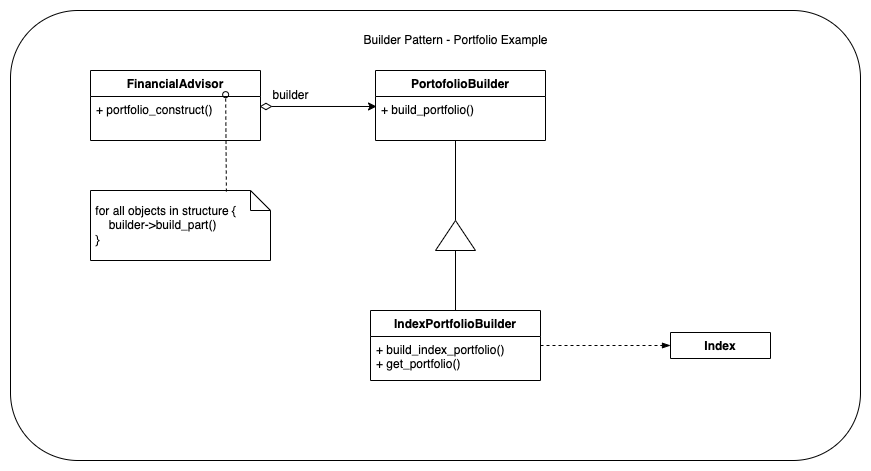

The diagram above was exported from draw.io. Its source (the exported page's mxGraphModel, read from the mxfile embedded in the PNG):
<mxGraphModel dx="1298" dy="752" grid="1" gridSize="10" guides="1" tooltips="1" connect="1" arrows="1" fold="1" page="1" pageScale="1" pageWidth="850" pageHeight="1100" math="0" shadow="0">
  <root>
    <mxCell id="0" />
    <mxCell id="1" parent="0" />
    <mxCell id="2" value="" style="rounded=1;whiteSpace=wrap;html=1;" vertex="1" parent="1">
      <mxGeometry x="80" y="590" width="850" height="450" as="geometry" />
    </mxCell>
    <mxCell id="3" value="" style="edgeStyle=orthogonalEdgeStyle;rounded=0;orthogonalLoop=1;jettySize=auto;html=1;endArrow=none;endFill=0;" edge="1" source="4" target="11" parent="1">
      <mxGeometry relative="1" as="geometry">
        <Array as="points">
          <mxPoint x="520" y="815" />
        </Array>
      </mxGeometry>
    </mxCell>
    <mxCell id="4" value="IndexPortfolioBuilder" style="swimlane;fontStyle=1;align=center;verticalAlign=top;childLayout=stackLayout;horizontal=1;startSize=26;horizontalStack=0;resizeParent=1;resizeParentMax=0;resizeLast=0;collapsible=1;marginBottom=0;" vertex="1" parent="1">
      <mxGeometry x="440" y="890" width="170" height="70" as="geometry">
        <mxRectangle x="130" y="110" width="100" height="26" as="alternateBounds" />
      </mxGeometry>
    </mxCell>
    <mxCell id="5" value="+ build_index_portfolio()&#10;+ get_portfolio()" style="text;strokeColor=none;fillColor=none;align=left;verticalAlign=top;spacingLeft=4;spacingRight=4;overflow=hidden;rotatable=0;points=[[0,0.5],[1,0.5]];portConstraint=eastwest;" vertex="1" parent="4">
      <mxGeometry y="26" width="170" height="44" as="geometry" />
    </mxCell>
    <mxCell id="6" style="edgeStyle=orthogonalEdgeStyle;rounded=0;orthogonalLoop=1;jettySize=auto;html=1;exitX=0.006;exitY=0.227;exitDx=0;exitDy=0;entryX=0.994;entryY=0.227;entryDx=0;entryDy=0;endArrow=diamondThin;endFill=0;strokeWidth=1;endSize=10;startArrow=classic;startFill=1;entryPerimeter=0;exitPerimeter=0;" edge="1" source="9" target="14" parent="1">
      <mxGeometry relative="1" as="geometry">
        <mxPoint x="600" y="689" as="sourcePoint" />
        <mxPoint x="330" y="689" as="targetPoint" />
      </mxGeometry>
    </mxCell>
    <mxCell id="7" value="Builder Pattern - Portfolio Example" style="text;html=1;align=center;verticalAlign=middle;resizable=0;points=[];autosize=1;strokeColor=none;fillColor=none;" vertex="1" parent="1">
      <mxGeometry x="420" y="605" width="210" height="30" as="geometry" />
    </mxCell>
    <mxCell id="8" value="PortofolioBuilder" style="swimlane;fontStyle=1;align=center;verticalAlign=top;childLayout=stackLayout;horizontal=1;startSize=26;horizontalStack=0;resizeParent=1;resizeParentMax=0;resizeLast=0;collapsible=1;marginBottom=0;" vertex="1" parent="1">
      <mxGeometry x="445" y="650" width="170" height="70" as="geometry">
        <mxRectangle x="130" y="110" width="100" height="26" as="alternateBounds" />
      </mxGeometry>
    </mxCell>
    <mxCell id="9" value="+ build_portfolio()" style="text;strokeColor=none;fillColor=none;align=left;verticalAlign=top;spacingLeft=4;spacingRight=4;overflow=hidden;rotatable=0;points=[[0,0.5],[1,0.5]];portConstraint=eastwest;" vertex="1" parent="8">
      <mxGeometry y="26" width="170" height="44" as="geometry" />
    </mxCell>
    <mxCell id="10" style="edgeStyle=orthogonalEdgeStyle;rounded=0;orthogonalLoop=1;jettySize=auto;html=1;exitX=1;exitY=0.5;exitDx=0;exitDy=0;startArrow=none;startFill=0;endArrow=none;endFill=0;endSize=10;strokeWidth=1;" edge="1" source="11" parent="1">
      <mxGeometry relative="1" as="geometry">
        <mxPoint x="525" y="720" as="targetPoint" />
      </mxGeometry>
    </mxCell>
    <mxCell id="11" value="" style="triangle;whiteSpace=wrap;html=1;direction=north;" vertex="1" parent="1">
      <mxGeometry x="505" y="800" width="40" height="30" as="geometry" />
    </mxCell>
    <mxCell id="12" value="builder" style="text;html=1;align=center;verticalAlign=middle;resizable=0;points=[];autosize=1;strokeColor=none;fillColor=none;" vertex="1" parent="1">
      <mxGeometry x="330" y="660" width="60" height="30" as="geometry" />
    </mxCell>
    <mxCell id="13" value="FinancialAdvisor" style="swimlane;fontStyle=1;align=center;verticalAlign=top;childLayout=stackLayout;horizontal=1;startSize=26;horizontalStack=0;resizeParent=1;resizeParentMax=0;resizeLast=0;collapsible=1;marginBottom=0;" vertex="1" parent="1">
      <mxGeometry x="160" y="650" width="170" height="70" as="geometry">
        <mxRectangle x="130" y="110" width="100" height="26" as="alternateBounds" />
      </mxGeometry>
    </mxCell>
    <mxCell id="14" value="+ portfolio_construct()" style="text;strokeColor=none;fillColor=none;align=left;verticalAlign=top;spacingLeft=4;spacingRight=4;overflow=hidden;rotatable=0;points=[[0,0.5],[1,0.5]];portConstraint=eastwest;" vertex="1" parent="13">
      <mxGeometry y="26" width="170" height="44" as="geometry" />
    </mxCell>
    <mxCell id="15" value="Index" style="swimlane;fontStyle=1;align=center;verticalAlign=top;childLayout=stackLayout;horizontal=1;startSize=26;horizontalStack=0;resizeParent=1;resizeParentMax=0;resizeLast=0;collapsible=1;marginBottom=0;" collapsed="1" vertex="1" parent="1">
      <mxGeometry x="740" y="912" width="100" height="26" as="geometry">
        <mxRectangle x="160" y="140" width="170" height="70" as="alternateBounds" />
      </mxGeometry>
    </mxCell>
    <mxCell id="16" style="edgeStyle=orthogonalEdgeStyle;rounded=0;orthogonalLoop=1;jettySize=auto;html=1;entryX=0;entryY=0.5;entryDx=0;entryDy=0;endArrow=blockThin;endFill=1;dashed=1;" edge="1" target="15" parent="1">
      <mxGeometry relative="1" as="geometry">
        <mxPoint x="610" y="925" as="sourcePoint" />
      </mxGeometry>
    </mxCell>
    <mxCell id="17" value="&amp;nbsp;for all objects in structure {&lt;br&gt;&amp;nbsp; &amp;nbsp; &amp;nbsp;builder-&amp;gt;build_part()&lt;br&gt;&amp;nbsp;}" style="shape=note;size=20;whiteSpace=wrap;html=1;align=left;" vertex="1" parent="1">
      <mxGeometry x="160" y="770" width="180" height="70" as="geometry" />
    </mxCell>
    <mxCell id="18" value="" style="endArrow=oval;html=1;rounded=0;dashed=1;exitX=0.755;exitY=0.015;exitDx=0;exitDy=0;exitPerimeter=0;startArrow=none;startFill=0;endFill=0;entryX=0.795;entryY=-0.042;entryDx=0;entryDy=0;entryPerimeter=0;" edge="1" source="17" target="14" parent="1">
      <mxGeometry width="50" height="50" relative="1" as="geometry">
        <mxPoint x="470" y="920" as="sourcePoint" />
        <mxPoint x="520" y="870" as="targetPoint" />
      </mxGeometry>
    </mxCell>
  </root>
</mxGraphModel>